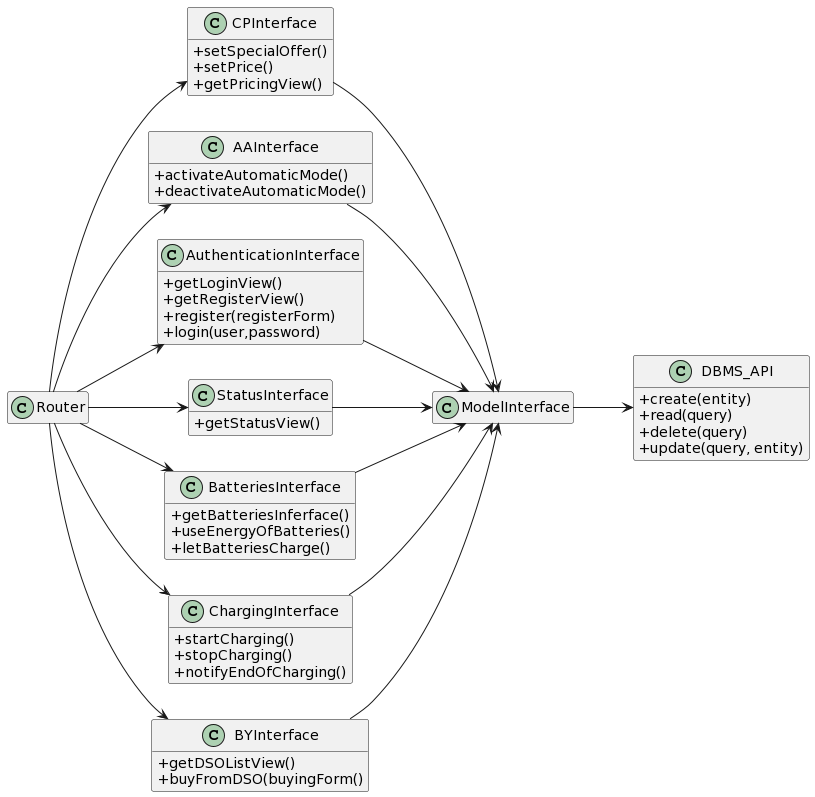

The diagram above was rendered by PlantUML. Its source (embedded in the PNG):
@startuml
left to right direction
hide empty members
skinparam classAttributeIconSize 0
class Router

Router --> CPInterface
Router --> AAInterface
Router --> AuthenticationInterface
Router --> StatusInterface
Router --> BatteriesInterface
Router --> ChargingInterface
Router --> BYInterface

CPInterface--> ModelInterface
AAInterface--> ModelInterface 
AuthenticationInterface--> ModelInterface
StatusInterface--> ModelInterface
BatteriesInterface--> ModelInterface
ChargingInterface--> ModelInterface
BYInterface--> ModelInterface

class CPInterface{
  +setSpecialOffer()
  +setPrice()
  +getPricingView()
}
class AAInterface{
  +activateAutomaticMode()
  +deactivateAutomaticMode()
}
class AuthenticationInterface{
  +getLoginView()
  +getRegisterView()
  +register(registerForm)
  +login(user,password)
}

class StatusInterface{
   +getStatusView()
}
class BatteriesInterface{
   +getBatteriesInferface()
   +useEnergyOfBatteries()
   +letBatteriesCharge()
}
class ChargingInterface {
  +startCharging()
  +stopCharging()
  +notifyEndOfCharging()
}

class BYInterface{
  +getDSOListView()
  +buyFromDSO(buyingForm()
}

class ModelInterface{}
class DBMS_API{
  +create(entity)
  +read(query)
  +delete(query)
  +update(query, entity)
}

ModelInterface --> DBMS_API
@enduml